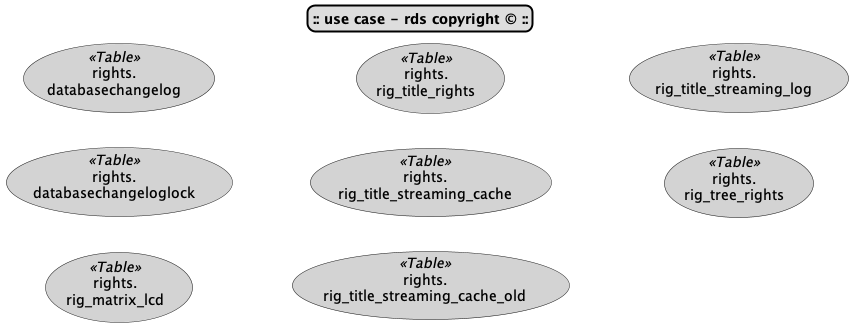

The diagram above was rendered by PlantUML. Its source (embedded in the PNG):
@startuml
skinparam titleBorderRoundCorner 15
skinparam titleBorderThickness 2
skinparam titleBorderColor black
skinparam titleBackgroundColor #DDDDDD
title **:: use case - rds copyright © ::**
!theme _none_
skinparam shadowing False
left to right direction
skinparam linetype ortho
skinparam usecase {
BackgroundColor<< Table >> lightgrey
BackgroundColor<< View >> YellowGreen
}

' TABLES ENTITIES 

(rights.\ndatabasechangelog) as (rights_databasechangelog) << Table >>
(rights.\ndatabasechangeloglock) as (rights_databasechangeloglock) << Table >>
(rights.\nrig_matrix_lcd) as (rights_rig_matrix_lcd) << Table >>
(rights.\nrig_title_rights) as (rights_rig_title_rights) << Table >>
(rights.\nrig_title_streaming_cache) as (rights_rig_title_streaming_cache) << Table >>
(rights.\nrig_title_streaming_cache_old) as (rights_rig_title_streaming_cache_old) << Table >>
(rights.\nrig_title_streaming_log) as (rights_rig_title_streaming_log) << Table >>
(rights.\nrig_tree_rights) as (rights_rig_tree_rights) << Table >>


@enduml